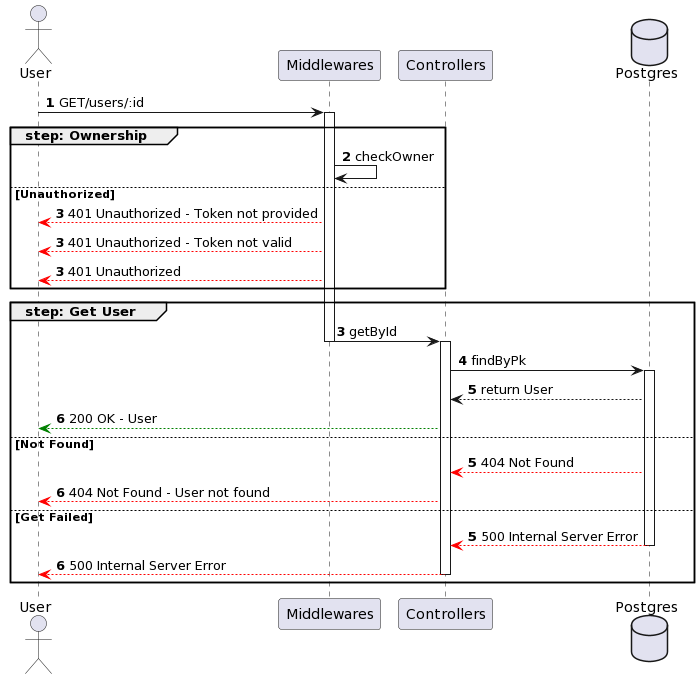

The diagram above was rendered by PlantUML. Its source (embedded in the PNG):
@startuml
actor User
participant Middlewares
participant Controllers
database Postgres

autonumber
User -> Middlewares ++: GET/users/:id
group step: Ownership
    Middlewares -> Middlewares : checkOwner
else Unauthorized
    autonumber 3
    Middlewares --[#red]> User : 401 Unauthorized - Token not provided
    autonumber 3
    Middlewares --[#red]> User : 401 Unauthorized - Token not valid
    autonumber 3
    Middlewares --[#red]> User : 401 Unauthorized
end
group step: Get User
    autonumber 3
    Middlewares -> Controllers --++: getById
    Controllers -> Postgres ++: findByPk
    Postgres --> Controllers: return User
    Controllers --[#green]> User : 200 OK - User
else Not Found
    autonumber 5
    Postgres --[#red]> Controllers : 404 Not Found
    Controllers --[#red]> User : 404 Not Found - User not found
else Get Failed
    autonumber 5
    Postgres --[#red]> Controllers --: 500 Internal Server Error
    Controllers --[#red]> User --: 500 Internal Server Error
end
@enduml